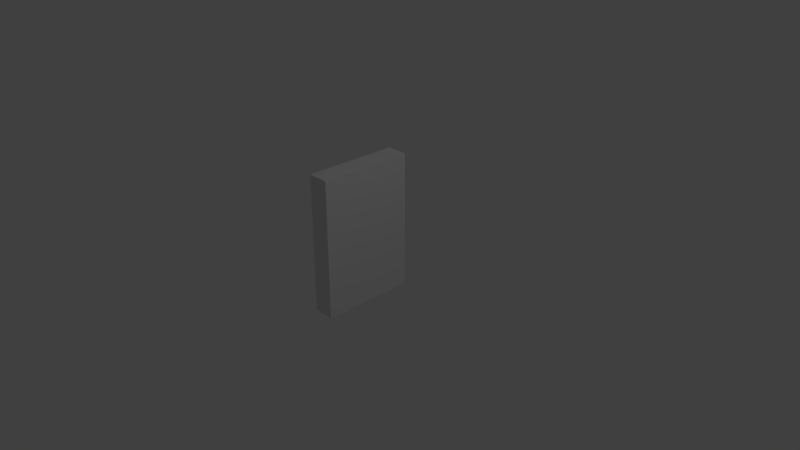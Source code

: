 # Source: outlet.blend  (saved by Blender 2.79.0; exported with 4.5.12 LTS)
import bpy
from mathutils import Matrix  # noqa: F401  (used for matrix-valued properties, if any)

bpy.ops.wm.read_factory_settings(use_empty=True)
scene = bpy.context.scene
scene.name = 'Scene'

# ---- collections
col_collection_1 = bpy.data.collections.new('Collection 1'); scene.collection.children.link(col_collection_1)

# ---- materials (node trees are filled in below, after node groups)
mat_material = bpy.data.materials.new('Material')
mat_material.alpha_threshold = 0.0
mat_material.use_transparent_shadow = False
mat_material.roughness = 0.5
mat_material.line_color = (0.0, 0.0, 0.0, 1.0)

# ---- material node trees

# ---- world
world_world = bpy.data.worlds.new('World'); scene.world = world_world
world_world.color = (0.05088, 0.05088, 0.05088)
world_world.use_sun_shadow = False
world_world.sun_shadow_jitter_overblur = 0.0
world_world.cycles.sampling_method = 'MANUAL'

# ---- cameras
cam_camera = bpy.data.cameras.new('Camera')
cam_camera.clip_end = 100.0
cam_camera.lens = 35.0
cam_camera.sensor_width = 32.0
cam_camera.sensor_height = 18.0
cam_camera.ortho_scale = 7.314
cam_camera.dof.focus_distance = 0.0
cam_camera.dof.aperture_fstop = 128.0

# ---- lights
light_lamp = bpy.data.lights.new('Lamp', 'POINT')
light_lamp.transmission_factor = 0.0
light_lamp.cutoff_distance = 30.0
light_lamp.energy = 100.0
light_lamp.shadow_buffer_clip_start = 1.001
light_lamp.shadow_soft_size = 0.1
light_lamp.shadow_maximum_resolution = 0.006
light_lamp.use_absolute_resolution = True

# ---- meshes
me_cube = bpy.data.meshes.new('Cube')
me_cube.from_pydata([(-0.3848, 1.0, -1.0), (-0.3848, -0.3637, -1.0), (-0.6874, -0.3637, -1.0), (-0.6874, 1.0, -1.0), (-0.3848, 1.0, 1.0), (-0.3848, -0.3637, 1.0), (-0.6874, -0.3637, 1.0), (-0.6874, 1.0, 1.0)], [], [(0, 1, 2, 3), (4, 7, 6, 5), (0, 4, 5, 1), (1, 5, 6, 2), (4, 0, 3, 7)])
_uv = me_cube.uv_layers.new(name='UVMap')
_uv.uv.foreach_set('vector', [0.02055, 0.02916, 0.1948, 0.02916, 0.152, 0.08328, 0.0694, 0.07317, 0.02746, 0.226, 0.06551, 0.1876, 0.1479, 0.1912, 0.2042, 0.2617, 0.9466, 0.04492, 0.9466, 0.9336, 0.3407, 0.9336, 0.3407, 0.04492, 0.1948, 0.02916, 0.2042, 0.2617, 0.1479, 0.1912, 0.152, 0.08328, 0.02746, 0.226, 0.02055, 0.02916, 0.0694, 0.07317, 0.06551, 0.1876])
me_cube.materials.append(mat_material)
me_cube.use_remesh_preserve_volume = False
me_cube.use_remesh_preserve_attributes = False
me_cube.use_mirror_vertex_groups = False
me_cube.update()

# ---- objects
ob_cube = bpy.data.objects.new('Cube', me_cube)
ob_lamp = bpy.data.objects.new('Lamp', light_lamp)
ob_camera = bpy.data.objects.new('Camera', cam_camera)

# ---- transforms, parenting, visibility, modifiers, constraints
ob_cube.location = (0.0, 0.0, 0.0)
ob_cube.lock_rotations_4d = False
ob_cube.empty_display_type = 'ARROWS'
ob_cube.lineart.crease_threshold = 0.0
ob_lamp.location = (4.076, 1.005, 5.904)
ob_lamp.rotation_euler = (0.6503, 0.05522, 1.866)
ob_lamp.lock_rotations_4d = False
ob_lamp.empty_display_type = 'ARROWS'
ob_lamp.color = (0.0, 0.0, 0.0, 0.0)
ob_lamp.lineart.crease_threshold = 0.0
ob_camera.location = (7.481, -6.508, 5.344)
ob_camera.rotation_euler = (1.109, 0.0, 0.8149)
ob_camera.lock_rotations_4d = False
ob_camera.empty_display_type = 'ARROWS'
ob_camera.color = (0.0, 0.0, 0.0, 0.0)
ob_camera.display_type = 'WIRE'
ob_camera.lineart.crease_threshold = 0.0

# ---- collection membership
col_collection_1.objects.link(ob_cube)
col_collection_1.objects.link(ob_lamp)
col_collection_1.objects.link(ob_camera)

# ---- scene / render settings (as saved in the file)
scene.camera = ob_camera
scene.frame_start = 1; scene.frame_end = 250; scene.frame_set(1)
scene.render.engine = 'BLENDER_EEVEE_NEXT'
scene.render.resolution_percentage = 50
scene.render.dither_intensity = 0.0
scene.cycles.use_denoising = False
scene.cycles.samples = 128
scene.cycles.sampling_pattern = 'TABULATED_SOBOL'
scene.cycles.use_adaptive_sampling = False
scene.cycles.use_light_tree = False
scene.cycles.blur_glossy = 0.0
scene.cycles.sample_clamp_indirect = 0.0
scene.view_settings.view_transform = 'Standard'
bpy.context.view_layer.update()
